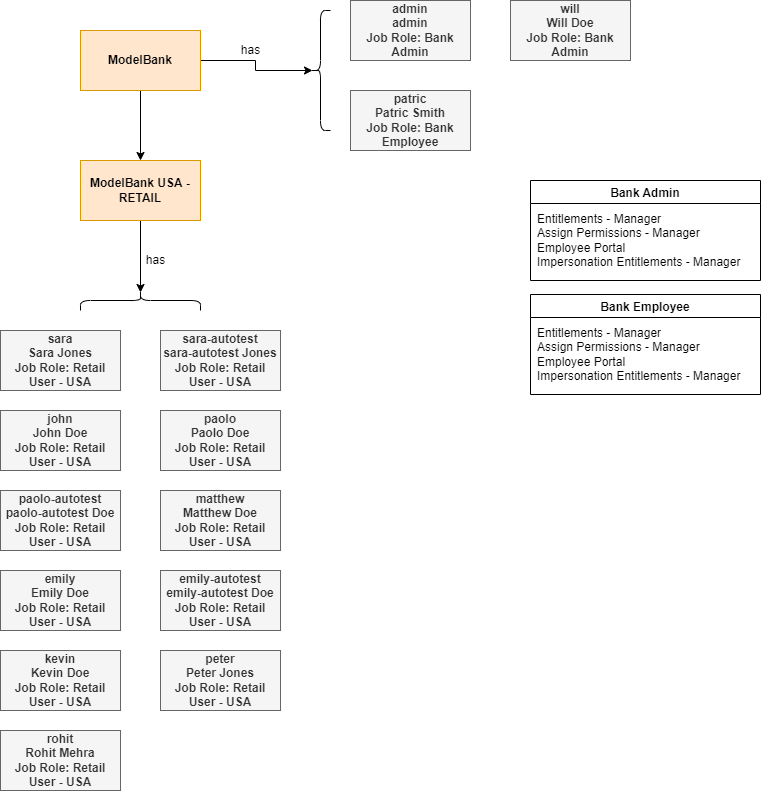

The diagram above was exported from draw.io. Its source (the exported page's mxGraphModel, read from the mxfile embedded in the PNG):
<mxGraphModel dx="1038" dy="667" grid="1" gridSize="10" guides="1" tooltips="1" connect="1" arrows="1" fold="1" page="1" pageScale="1" pageWidth="1169" pageHeight="827" math="0" shadow="0">
  <root>
    <mxCell id="0" />
    <mxCell id="1" parent="0" />
    <mxCell id="hQiZ4vb_ylqy_ftbwV_e-3" style="edgeStyle=orthogonalEdgeStyle;rounded=0;orthogonalLoop=1;jettySize=auto;html=1;exitX=0.5;exitY=1;exitDx=0;exitDy=0;entryX=0.5;entryY=0;entryDx=0;entryDy=0;" edge="1" parent="1" source="hQiZ4vb_ylqy_ftbwV_e-1" target="hQiZ4vb_ylqy_ftbwV_e-2">
      <mxGeometry relative="1" as="geometry" />
    </mxCell>
    <mxCell id="hQiZ4vb_ylqy_ftbwV_e-14" style="edgeStyle=orthogonalEdgeStyle;rounded=0;orthogonalLoop=1;jettySize=auto;html=1;exitX=1;exitY=0.5;exitDx=0;exitDy=0;entryX=0.1;entryY=0.5;entryDx=0;entryDy=0;entryPerimeter=0;" edge="1" parent="1" source="hQiZ4vb_ylqy_ftbwV_e-1" target="hQiZ4vb_ylqy_ftbwV_e-12">
      <mxGeometry relative="1" as="geometry" />
    </mxCell>
    <mxCell id="hQiZ4vb_ylqy_ftbwV_e-1" value="&lt;b&gt;ModelBank&lt;/b&gt;" style="rounded=0;whiteSpace=wrap;html=1;fillColor=#ffe6cc;strokeColor=#d79b00;" vertex="1" parent="1">
      <mxGeometry x="480" y="100" width="120" height="60" as="geometry" />
    </mxCell>
    <mxCell id="hQiZ4vb_ylqy_ftbwV_e-28" style="edgeStyle=orthogonalEdgeStyle;rounded=0;orthogonalLoop=1;jettySize=auto;html=1;exitX=0.5;exitY=1;exitDx=0;exitDy=0;entryX=0.1;entryY=0.5;entryDx=0;entryDy=0;entryPerimeter=0;" edge="1" parent="1" source="hQiZ4vb_ylqy_ftbwV_e-2" target="hQiZ4vb_ylqy_ftbwV_e-27">
      <mxGeometry relative="1" as="geometry" />
    </mxCell>
    <mxCell id="hQiZ4vb_ylqy_ftbwV_e-2" value="&lt;b&gt;ModelBank USA - RETAIL&lt;/b&gt;" style="rounded=0;whiteSpace=wrap;html=1;fillColor=#ffe6cc;strokeColor=#d79b00;" vertex="1" parent="1">
      <mxGeometry x="480" y="230" width="120" height="60" as="geometry" />
    </mxCell>
    <mxCell id="hQiZ4vb_ylqy_ftbwV_e-4" value="&lt;b&gt;admin&lt;br&gt;admin&lt;br&gt;Job Role: Bank Admin&lt;/b&gt;" style="rounded=0;whiteSpace=wrap;html=1;fillColor=#f5f5f5;fontColor=#333333;strokeColor=#666666;" vertex="1" parent="1">
      <mxGeometry x="750" y="70" width="120" height="60" as="geometry" />
    </mxCell>
    <mxCell id="hQiZ4vb_ylqy_ftbwV_e-6" value="Bank Admin" style="swimlane;" vertex="1" parent="1">
      <mxGeometry x="930" y="250" width="230" height="100" as="geometry" />
    </mxCell>
    <mxCell id="hQiZ4vb_ylqy_ftbwV_e-7" value="&lt;div style=&quot;&quot;&gt;Entitlements - Manager&lt;/div&gt;&lt;div style=&quot;&quot;&gt;Assign Permissions - Manager&lt;/div&gt;&lt;div style=&quot;&quot;&gt;Employee Portal&lt;/div&gt;&lt;div style=&quot;&quot;&gt;Impersonation Entitlements - Manager&lt;/div&gt;" style="text;html=1;align=left;verticalAlign=middle;resizable=0;points=[];autosize=1;strokeColor=none;fillColor=none;" vertex="1" parent="hQiZ4vb_ylqy_ftbwV_e-6">
      <mxGeometry x="5" y="30" width="220" height="60" as="geometry" />
    </mxCell>
    <mxCell id="hQiZ4vb_ylqy_ftbwV_e-8" value="&lt;b&gt;will&lt;br&gt;Will Doe&lt;br&gt;Job Role: Bank Admin&lt;/b&gt;" style="rounded=0;whiteSpace=wrap;html=1;fillColor=#f5f5f5;fontColor=#333333;strokeColor=#666666;" vertex="1" parent="1">
      <mxGeometry x="910" y="70" width="120" height="60" as="geometry" />
    </mxCell>
    <mxCell id="hQiZ4vb_ylqy_ftbwV_e-9" value="&lt;b&gt;patric&lt;br&gt;Patric Smith&lt;br&gt;Job Role: Bank Employee&lt;/b&gt;" style="rounded=0;whiteSpace=wrap;html=1;fillColor=#f5f5f5;fontColor=#333333;strokeColor=#666666;" vertex="1" parent="1">
      <mxGeometry x="750" y="160" width="120" height="60" as="geometry" />
    </mxCell>
    <mxCell id="hQiZ4vb_ylqy_ftbwV_e-10" value="Bank Employee" style="swimlane;" vertex="1" parent="1">
      <mxGeometry x="930" y="364" width="230" height="100" as="geometry" />
    </mxCell>
    <mxCell id="hQiZ4vb_ylqy_ftbwV_e-11" value="&lt;div style=&quot;&quot;&gt;Entitlements - Manager&lt;/div&gt;&lt;div style=&quot;&quot;&gt;Assign Permissions - Manager&lt;/div&gt;&lt;div style=&quot;&quot;&gt;Employee Portal&lt;/div&gt;&lt;div style=&quot;&quot;&gt;Impersonation Entitlements - Manager&lt;/div&gt;" style="text;html=1;align=left;verticalAlign=middle;resizable=0;points=[];autosize=1;strokeColor=none;fillColor=none;" vertex="1" parent="hQiZ4vb_ylqy_ftbwV_e-10">
      <mxGeometry x="5" y="30" width="220" height="60" as="geometry" />
    </mxCell>
    <mxCell id="hQiZ4vb_ylqy_ftbwV_e-12" value="" style="shape=curlyBracket;whiteSpace=wrap;html=1;rounded=1;" vertex="1" parent="1">
      <mxGeometry x="710" y="80" width="20" height="120" as="geometry" />
    </mxCell>
    <mxCell id="hQiZ4vb_ylqy_ftbwV_e-15" value="has" style="text;html=1;align=center;verticalAlign=middle;resizable=0;points=[];autosize=1;strokeColor=none;fillColor=none;" vertex="1" parent="1">
      <mxGeometry x="635" y="110" width="30" height="20" as="geometry" />
    </mxCell>
    <mxCell id="hQiZ4vb_ylqy_ftbwV_e-16" value="&lt;b&gt;sara&lt;br&gt;Sara Jones&lt;br&gt;Job Role:&amp;nbsp;Retail User - USA&lt;/b&gt;" style="rounded=0;whiteSpace=wrap;html=1;fillColor=#f5f5f5;fontColor=#333333;strokeColor=#666666;" vertex="1" parent="1">
      <mxGeometry x="400" y="400" width="120" height="60" as="geometry" />
    </mxCell>
    <mxCell id="hQiZ4vb_ylqy_ftbwV_e-17" value="&lt;b&gt;sara-autotest&lt;/b&gt;&lt;br&gt;&lt;b&gt;sara-autotest&amp;nbsp;Jones&lt;/b&gt;&lt;br&gt;&lt;b&gt;Job Role:&amp;nbsp;Retail User - USA&lt;/b&gt;" style="rounded=0;whiteSpace=wrap;html=1;fillColor=#f5f5f5;fontColor=#333333;strokeColor=#666666;" vertex="1" parent="1">
      <mxGeometry x="560" y="400" width="120" height="60" as="geometry" />
    </mxCell>
    <mxCell id="hQiZ4vb_ylqy_ftbwV_e-18" value="&lt;b&gt;john&lt;/b&gt;&lt;br&gt;&lt;b&gt;John Doe&lt;/b&gt;&lt;br&gt;&lt;b&gt;Job Role:&amp;nbsp;Retail User - USA&lt;/b&gt;" style="rounded=0;whiteSpace=wrap;html=1;fillColor=#f5f5f5;fontColor=#333333;strokeColor=#666666;" vertex="1" parent="1">
      <mxGeometry x="400" y="480" width="120" height="60" as="geometry" />
    </mxCell>
    <mxCell id="hQiZ4vb_ylqy_ftbwV_e-19" value="&lt;b&gt;paolo&lt;/b&gt;&lt;br&gt;&lt;b&gt;Paolo&amp;nbsp;Doe&lt;/b&gt;&lt;br&gt;&lt;b&gt;Job Role:&amp;nbsp;Retail User - USA&lt;/b&gt;" style="rounded=0;whiteSpace=wrap;html=1;fillColor=#f5f5f5;fontColor=#333333;strokeColor=#666666;" vertex="1" parent="1">
      <mxGeometry x="560" y="480" width="120" height="60" as="geometry" />
    </mxCell>
    <mxCell id="hQiZ4vb_ylqy_ftbwV_e-20" value="&lt;b&gt;paolo-autotest&lt;/b&gt;&lt;br&gt;&lt;b&gt;paolo-autotest Doe&lt;/b&gt;&lt;br&gt;&lt;b&gt;Job Role:&amp;nbsp;Retail User - USA&lt;/b&gt;" style="rounded=0;whiteSpace=wrap;html=1;fillColor=#f5f5f5;fontColor=#333333;strokeColor=#666666;" vertex="1" parent="1">
      <mxGeometry x="400" y="560" width="120" height="60" as="geometry" />
    </mxCell>
    <mxCell id="hQiZ4vb_ylqy_ftbwV_e-21" value="&lt;b&gt;matthew&lt;/b&gt;&lt;br&gt;&lt;b&gt;Matthew&amp;nbsp;Doe&lt;/b&gt;&lt;br&gt;&lt;b&gt;Job Role:&amp;nbsp;Retail User - USA&lt;/b&gt;" style="rounded=0;whiteSpace=wrap;html=1;fillColor=#f5f5f5;fontColor=#333333;strokeColor=#666666;" vertex="1" parent="1">
      <mxGeometry x="560" y="560" width="120" height="60" as="geometry" />
    </mxCell>
    <mxCell id="hQiZ4vb_ylqy_ftbwV_e-22" value="&lt;b&gt;emily&lt;/b&gt;&lt;br&gt;&lt;b&gt;Emily&amp;nbsp;Doe&lt;/b&gt;&lt;br&gt;&lt;b&gt;Job Role:&amp;nbsp;Retail User - USA&lt;/b&gt;" style="rounded=0;whiteSpace=wrap;html=1;fillColor=#f5f5f5;fontColor=#333333;strokeColor=#666666;" vertex="1" parent="1">
      <mxGeometry x="400" y="640" width="120" height="60" as="geometry" />
    </mxCell>
    <mxCell id="hQiZ4vb_ylqy_ftbwV_e-23" value="&lt;b&gt;emily-autotest&lt;/b&gt;&lt;br&gt;&lt;b&gt;emily-autotest Doe&lt;/b&gt;&lt;br&gt;&lt;b&gt;Job Role:&amp;nbsp;Retail User - USA&lt;/b&gt;" style="rounded=0;whiteSpace=wrap;html=1;fillColor=#f5f5f5;fontColor=#333333;strokeColor=#666666;" vertex="1" parent="1">
      <mxGeometry x="560" y="640" width="120" height="60" as="geometry" />
    </mxCell>
    <mxCell id="hQiZ4vb_ylqy_ftbwV_e-24" value="&lt;b&gt;kevin&lt;/b&gt;&lt;br&gt;&lt;b&gt;Kevin Doe&lt;/b&gt;&lt;br&gt;&lt;b&gt;Job Role:&amp;nbsp;Retail User - USA&lt;/b&gt;" style="rounded=0;whiteSpace=wrap;html=1;fillColor=#f5f5f5;fontColor=#333333;strokeColor=#666666;" vertex="1" parent="1">
      <mxGeometry x="400" y="720" width="120" height="60" as="geometry" />
    </mxCell>
    <mxCell id="hQiZ4vb_ylqy_ftbwV_e-25" value="&lt;b&gt;peter&lt;/b&gt;&lt;br&gt;&lt;b&gt;Peter Jones&lt;/b&gt;&lt;br&gt;&lt;b&gt;Job Role:&amp;nbsp;Retail User - USA&lt;/b&gt;" style="rounded=0;whiteSpace=wrap;html=1;fillColor=#f5f5f5;fontColor=#333333;strokeColor=#666666;" vertex="1" parent="1">
      <mxGeometry x="560" y="720" width="120" height="60" as="geometry" />
    </mxCell>
    <mxCell id="hQiZ4vb_ylqy_ftbwV_e-26" value="&lt;b&gt;rohit&lt;/b&gt;&lt;br&gt;&lt;b&gt;Rohit Mehra&lt;/b&gt;&lt;br&gt;&lt;b&gt;Job Role:&amp;nbsp;Retail User - USA&lt;/b&gt;" style="rounded=0;whiteSpace=wrap;html=1;fillColor=#f5f5f5;fontColor=#333333;strokeColor=#666666;" vertex="1" parent="1">
      <mxGeometry x="400" y="800" width="120" height="60" as="geometry" />
    </mxCell>
    <mxCell id="hQiZ4vb_ylqy_ftbwV_e-27" value="" style="shape=curlyBracket;whiteSpace=wrap;html=1;rounded=1;rotation=90;" vertex="1" parent="1">
      <mxGeometry x="530" y="310" width="20" height="120" as="geometry" />
    </mxCell>
    <mxCell id="hQiZ4vb_ylqy_ftbwV_e-29" value="has" style="text;html=1;align=center;verticalAlign=middle;resizable=0;points=[];autosize=1;strokeColor=none;fillColor=none;" vertex="1" parent="1">
      <mxGeometry x="540" y="320" width="30" height="20" as="geometry" />
    </mxCell>
  </root>
</mxGraphModel>